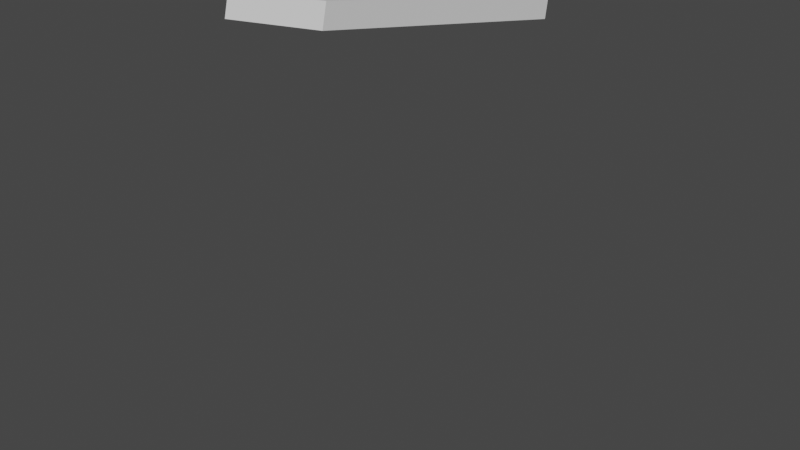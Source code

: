 # Source: kochab.blend  (saved by Blender 2.80.75; exported with 4.5.12 LTS)
import bpy
from mathutils import Matrix  # noqa: F401  (used for matrix-valued properties, if any)

bpy.ops.wm.read_factory_settings(use_empty=True)
scene = bpy.context.scene
scene.name = 'Scene'

# ---- collections
col_collection_1 = bpy.data.collections.new('Collection 1'); scene.collection.children.link(col_collection_1)

# ---- world
world_world = bpy.data.worlds.new('World'); scene.world = world_world
world_world.use_nodes = True; world_world.node_tree.nodes.clear()
_N = world_world.node_tree.nodes; _L = world_world.node_tree.links
n0 = _N.new('ShaderNodeOutputWorld'); n0.name = 'World Output'; n0.location = (300, 300)
n1 = _N.new('ShaderNodeBackground'); n1.name = 'Background'; n1.location = (10, 300)
n1.inputs[0].default_value = (0.05088, 0.05088, 0.05088, 1.0)
_L.new(n1.outputs[0], n0.inputs[0])
n0.is_active_output = True
world_world.color = (0.05088, 0.05088, 0.05088)
world_world.use_sun_shadow = False
world_world.sun_shadow_jitter_overblur = 0.0

# ---- meshes
me_cube_001 = bpy.data.meshes.new('Cube.001')
me_cube_001.from_pydata([(-0.4445, -1.939, -0.1797), (-0.4445, -1.939, 0.1785), (-0.4376, -1.865, -0.1797), (-0.4376, -1.865, 0.1785), (0.6218, -1.888, -0.1797), (0.6218, -1.888, 0.1785), (0.6288, -1.814, -0.1797), (0.6288, -1.814, 0.1785), (-0.3678, -1.935, -0.1539), (-0.3678, -1.935, 0.1527), (0.5452, -1.892, 0.1527), (0.5452, -1.892, -0.1539), (-0.3651, -1.906, -0.1539), (-0.3651, -1.906, 0.1527), (0.5479, -1.863, 0.1527), (0.5479, -1.863, -0.1539), (0.581, -1.903, -0.1797), (0.581, -1.903, 0.1785), (0.5502, -1.835, -0.1797), (0.5502, -1.835, 0.1785), (1.48, -1.327, -0.1797), (1.48, -1.327, 0.1785), (1.449, -1.26, -0.1797), (1.449, -1.26, 0.1785), (0.6457, -1.861, -0.1539), (0.6457, -1.861, 0.1527), (1.416, -1.369, 0.1527), (1.416, -1.369, -0.1539), (0.6336, -1.835, -0.1539), (0.6336, -1.835, 0.1527), (1.404, -1.342, 0.1527), (1.404, -1.342, -0.1539), (1.452, -1.36, -0.1797), (1.452, -1.36, 0.1785), (1.391, -1.317, -0.1797), (1.391, -1.317, 0.1785), (1.945, -0.4129, -0.1797), (1.945, -0.4129, 0.1785), (1.884, -0.3697, -0.1797), (1.884, -0.3697, 0.1785), (1.487, -1.292, -0.1539), (1.487, -1.292, 0.1527), (1.909, -0.481, 0.1527), (1.909, -0.481, -0.1539), (1.464, -1.275, -0.1539), (1.464, -1.275, 0.1527), (1.886, -0.4641, 0.1527), (1.886, -0.4641, -0.1539), (1.936, -0.4553, -0.1797), (1.936, -0.4553, 0.1785), (1.863, -0.4479, -0.1797), (1.863, -0.4479, 0.1785), (1.892, 0.6113, -0.1797), (1.892, 0.6113, 0.1785), (1.818, 0.6187, -0.1797), (1.818, 0.6187, 0.1785), (1.933, -0.3786, -0.1539), (1.933, -0.3786, 0.1527), (1.895, 0.5346, 0.1527), (1.895, 0.5346, -0.1539), (1.904, -0.3757, -0.1539), (1.904, -0.3757, 0.1527), (1.866, 0.5375, 0.1527), (1.866, 0.5375, -0.1539), (1.906, 0.5704, -0.1797), (1.906, 0.5704, 0.1785), (1.838, 0.5399, -0.1797), (1.838, 0.5399, 0.1785), (1.335, 1.473, -0.1797), (1.335, 1.473, 0.1785), (1.268, 1.442, -0.1797), (1.268, 1.442, 0.1785), (1.865, 0.6353, -0.1539), (1.865, 0.6353, 0.1527), (1.377, 1.408, 0.1527), (1.377, 1.408, -0.1539), (1.838, 0.6234, -0.1539), (1.838, 0.6234, 0.1527), (1.35, 1.396, 0.1527), (1.35, 1.396, -0.1539), (1.368, 1.444, -0.1797), (1.368, 1.444, 0.1785), (1.324, 1.384, -0.1797), (1.324, 1.384, 0.1785), (0.4237, 1.943, -0.1797), (0.4237, 1.943, 0.1785), (0.3802, 1.882, -0.1797), (0.3802, 1.882, 0.1785), (1.3, 1.48, -0.1539), (1.3, 1.48, 0.1527), (0.4917, 1.907, 0.1527), (0.4917, 1.907, -0.1539), (1.283, 1.457, -0.1539), (1.283, 1.457, 0.1527), (0.4746, 1.883, 0.1527), (0.4746, 1.883, -0.1539), (0.4661, 1.934, -0.1797), (0.4661, 1.934, 0.1785), (0.4583, 1.86, -0.1797), (0.4583, 1.86, 0.1785), (-0.6008, 1.895, -0.1797), (-0.6008, 1.895, 0.1785), (-0.6085, 1.821, -0.1797), (-0.6085, 1.821, 0.1785), (0.3894, 1.931, -0.1539), (0.3894, 1.931, 0.1527), (-0.524, 1.898, 0.1527), (-0.524, 1.898, -0.1539), (0.3863, 1.902, -0.1539), (0.3863, 1.902, 0.1527), (-0.5271, 1.869, 0.1527), (-0.5271, 1.869, -0.1539), (-0.5598, 1.909, -0.1797), (-0.5598, 1.909, 0.1785), (-0.5297, 1.841, -0.1797), (-0.5297, 1.841, 0.1785), (-1.465, 1.344, -0.1797), (-1.465, 1.344, 0.1785), (-1.435, 1.276, -0.1797), (-1.435, 1.276, 0.1785), (-0.6249, 1.868, -0.1539), (-0.6249, 1.868, 0.1527), (-1.4, 1.384, 0.1527), (-1.4, 1.384, -0.1539), (-0.6131, 1.842, -0.1539), (-0.6131, 1.842, 0.1527), (-1.388, 1.358, 0.1527), (-1.388, 1.358, -0.1539), (-1.437, 1.376, -0.1797), (-1.437, 1.376, 0.1785), (-1.377, 1.332, -0.1797), (-1.377, 1.332, 0.1785), (-1.94, 0.4346, -0.1797), (-1.94, 0.4346, 0.1785), (-1.88, 0.3907, -0.1797), (-1.88, 0.3907, 0.1785), (-1.473, 1.308, -0.1539), (-1.473, 1.308, 0.1527), (-1.904, 0.5023, 0.1527), (-1.904, 0.5023, -0.1539), (-1.449, 1.291, -0.1539), (-1.449, 1.291, 0.1527), (-1.88, 0.485, 0.1527), (-1.88, 0.485, -0.1539), (-1.931, 0.4769, -0.1797), (-1.931, 0.4769, 0.1785), (-1.857, 0.4687, -0.1797), (-1.857, 0.4687, 0.1785), (-1.899, -0.5902, -0.1797), (-1.899, -0.5902, 0.1785), (-1.825, -0.5984, -0.1797), (-1.825, -0.5984, 0.1785), (-1.929, 0.4001, -0.1539), (-1.929, 0.4001, 0.1527), (-1.901, -0.5134, 0.1527), (-1.901, -0.5134, -0.1539), (-1.9, 0.3969, -0.1539), (-1.9, 0.3969, 0.1527), (-1.872, -0.5167, 0.1527), (-1.872, -0.5167, -0.1539), (-1.912, -0.5491, -0.1797), (-1.912, -0.5491, 0.1785), (-1.844, -0.5194, -0.1797), (-1.844, -0.5194, 0.1785), (-1.352, -1.458, -0.1797), (-1.352, -1.458, 0.1785), (-1.284, -1.428, -0.1797), (-1.284, -1.428, 0.1785), (-1.872, -0.6145, -0.1539), (-1.872, -0.6145, 0.1527), (-1.392, -1.393, 0.1527), (-1.392, -1.393, -0.1539), (-1.845, -0.6028, -0.1539), (-1.845, -0.6028, 0.1527), (-1.365, -1.381, 0.1527), (-1.365, -1.381, -0.1539), (-1.384, -1.429, -0.1797), (-1.384, -1.429, 0.1785), (-1.34, -1.369, -0.1797), (-1.34, -1.369, 0.1785), (-0.4454, -1.938, -0.1797), (-0.4454, -1.938, 0.1785), (-0.4011, -1.878, -0.1797), (-0.4011, -1.878, 0.1785), (-1.316, -1.466, -0.1539), (-1.316, -1.466, 0.1527), (-0.5129, -1.901, 0.1527), (-0.5129, -1.901, -0.1539), (-1.299, -1.442, -0.1539), (-1.299, -1.442, 0.1527), (-0.4955, -1.878, 0.1527), (-0.4955, -1.878, -0.1539)], [], [(0, 1, 3, 2), (2, 3, 7, 6), (6, 7, 5, 4), (5, 1, 9, 10), (2, 6, 4, 0), (7, 3, 1, 5), (10, 9, 13, 14), (4, 5, 10, 11), (1, 0, 8, 9), (0, 4, 11, 8), (15, 14, 13, 12), (11, 10, 14, 15), (8, 11, 15, 12), (9, 8, 12, 13), (16, 17, 19, 18), (18, 19, 23, 22), (22, 23, 21, 20), (21, 17, 25, 26), (18, 22, 20, 16), (23, 19, 17, 21), (26, 25, 29, 30), (20, 21, 26, 27), (17, 16, 24, 25), (16, 20, 27, 24), (31, 30, 29, 28), (27, 26, 30, 31), (24, 27, 31, 28), (25, 24, 28, 29), (32, 33, 35, 34), (34, 35, 39, 38), (38, 39, 37, 36), (37, 33, 41, 42), (34, 38, 36, 32), (39, 35, 33, 37), (42, 41, 45, 46), (36, 37, 42, 43), (33, 32, 40, 41), (32, 36, 43, 40), (47, 46, 45, 44), (43, 42, 46, 47), (40, 43, 47, 44), (41, 40, 44, 45), (48, 49, 51, 50), (50, 51, 55, 54), (54, 55, 53, 52), (53, 49, 57, 58), (50, 54, 52, 48), (55, 51, 49, 53), (58, 57, 61, 62), (52, 53, 58, 59), (49, 48, 56, 57), (48, 52, 59, 56), (63, 62, 61, 60), (59, 58, 62, 63), (56, 59, 63, 60), (57, 56, 60, 61), (64, 65, 67, 66), (66, 67, 71, 70), (70, 71, 69, 68), (69, 65, 73, 74), (66, 70, 68, 64), (71, 67, 65, 69), (74, 73, 77, 78), (68, 69, 74, 75), (65, 64, 72, 73), (64, 68, 75, 72), (79, 78, 77, 76), (75, 74, 78, 79), (72, 75, 79, 76), (73, 72, 76, 77), (80, 81, 83, 82), (82, 83, 87, 86), (86, 87, 85, 84), (85, 81, 89, 90), (82, 86, 84, 80), (87, 83, 81, 85), (90, 89, 93, 94), (84, 85, 90, 91), (81, 80, 88, 89), (80, 84, 91, 88), (95, 94, 93, 92), (91, 90, 94, 95), (88, 91, 95, 92), (89, 88, 92, 93), (96, 97, 99, 98), (98, 99, 103, 102), (102, 103, 101, 100), (101, 97, 105, 106), (98, 102, 100, 96), (103, 99, 97, 101), (106, 105, 109, 110), (100, 101, 106, 107), (97, 96, 104, 105), (96, 100, 107, 104), (111, 110, 109, 108), (107, 106, 110, 111), (104, 107, 111, 108), (105, 104, 108, 109), (112, 113, 115, 114), (114, 115, 119, 118), (118, 119, 117, 116), (117, 113, 121, 122), (114, 118, 116, 112), (119, 115, 113, 117), (122, 121, 125, 126), (116, 117, 122, 123), (113, 112, 120, 121), (112, 116, 123, 120), (127, 126, 125, 124), (123, 122, 126, 127), (120, 123, 127, 124), (121, 120, 124, 125), (128, 129, 131, 130), (130, 131, 135, 134), (134, 135, 133, 132), (133, 129, 137, 138), (130, 134, 132, 128), (135, 131, 129, 133), (138, 137, 141, 142), (132, 133, 138, 139), (129, 128, 136, 137), (128, 132, 139, 136), (143, 142, 141, 140), (139, 138, 142, 143), (136, 139, 143, 140), (137, 136, 140, 141), (144, 145, 147, 146), (146, 147, 151, 150), (150, 151, 149, 148), (149, 145, 153, 154), (146, 150, 148, 144), (151, 147, 145, 149), (154, 153, 157, 158), (148, 149, 154, 155), (145, 144, 152, 153), (144, 148, 155, 152), (159, 158, 157, 156), (155, 154, 158, 159), (152, 155, 159, 156), (153, 152, 156, 157), (160, 161, 163, 162), (162, 163, 167, 166), (166, 167, 165, 164), (165, 161, 169, 170), (162, 166, 164, 160), (167, 163, 161, 165), (170, 169, 173, 174), (164, 165, 170, 171), (161, 160, 168, 169), (160, 164, 171, 168), (175, 174, 173, 172), (171, 170, 174, 175), (168, 171, 175, 172), (169, 168, 172, 173), (176, 177, 179, 178), (178, 179, 183, 182), (182, 183, 181, 180), (181, 177, 185, 186), (178, 182, 180, 176), (183, 179, 177, 181), (186, 185, 189, 190), (180, 181, 186, 187), (177, 176, 184, 185), (176, 180, 187, 184), (191, 190, 189, 188), (187, 186, 190, 191), (184, 187, 191, 188), (185, 184, 188, 189)])
_uv = me_cube_001.uv_layers.new(name='UVMap')
_uv.uv.foreach_set('vector', [0.5786, 0.5233, 0.5786, 0.9328, 0.4948, 0.9328, 0.4948, 0.5233, 0.0002764, 0.0002764, 0.4098, 0.0002765, 0.4098, 0.6105, 0.0002764, 0.6105, 0.4942, 0.5233, 0.4942, 0.9328, 0.4104, 0.9328, 0.4104, 0.5233, 0.9899, 0.0002764, 0.9899, 0.6105, 0.9604, 0.5666, 0.9604, 0.04417, 0.8454, 0.0002764, 0.8454, 0.6105, 0.7616, 0.6105, 0.7616, 0.0002764, 0.846, 0.6105, 0.846, 0.0002765, 0.9298, 0.0002764, 0.9298, 0.6105, 0.4104, 0.9668, 0.9328, 0.9668, 0.9328, 0.9997, 0.4104, 0.9997, 0.6675, 0.5233, 0.6675, 0.9328, 0.6236, 0.9034, 0.6236, 0.5527, 0.6231, 0.5233, 0.6231, 0.9328, 0.5792, 0.9034, 0.5792, 0.5527, 0.9598, 0.0002764, 0.9598, 0.6105, 0.9304, 0.5666, 0.9304, 0.04417, 0.761, 0.5227, 0.4104, 0.5227, 0.4104, 0.0002764, 0.761, 0.0002764, 0.701, 0.5233, 0.701, 0.8739, 0.6681, 0.8739, 0.6681, 0.5233, 0.4104, 0.9334, 0.9328, 0.9334, 0.9328, 0.9663, 0.4104, 0.9663, 0.7281, 0.8739, 0.7281, 0.5233, 0.761, 0.5233, 0.761, 0.8739, 0.5786, 0.5233, 0.5786, 0.9328, 0.4948, 0.9328, 0.4948, 0.5233, 0.0002764, 0.0002764, 0.4098, 0.0002765, 0.4098, 0.6105, 0.0002764, 0.6105, 0.4942, 0.5233, 0.4942, 0.9328, 0.4104, 0.9328, 0.4104, 0.5233, 0.9899, 0.0002764, 0.9899, 0.6105, 0.9604, 0.5666, 0.9604, 0.04417, 0.8454, 0.0002764, 0.8454, 0.6105, 0.7616, 0.6105, 0.7616, 0.0002764, 0.846, 0.6105, 0.846, 0.0002765, 0.9298, 0.0002764, 0.9298, 0.6105, 0.4104, 0.9668, 0.9328, 0.9668, 0.9328, 0.9997, 0.4104, 0.9997, 0.6675, 0.5233, 0.6675, 0.9328, 0.6236, 0.9034, 0.6236, 0.5527, 0.6231, 0.5233, 0.6231, 0.9328, 0.5792, 0.9034, 0.5792, 0.5527, 0.9598, 0.0002764, 0.9598, 0.6105, 0.9304, 0.5666, 0.9304, 0.04417, 0.761, 0.5227, 0.4104, 0.5227, 0.4104, 0.0002764, 0.761, 0.0002764, 0.701, 0.5233, 0.701, 0.8739, 0.6681, 0.8739, 0.6681, 0.5233, 0.4104, 0.9334, 0.9328, 0.9334, 0.9328, 0.9663, 0.4104, 0.9663, 0.7281, 0.8739, 0.7281, 0.5233, 0.761, 0.5233, 0.761, 0.8739, 0.5786, 0.5233, 0.5786, 0.9328, 0.4948, 0.9328, 0.4948, 0.5233, 0.0002764, 0.0002764, 0.4098, 0.0002765, 0.4098, 0.6105, 0.0002764, 0.6105, 0.4942, 0.5233, 0.4942, 0.9328, 0.4104, 0.9328, 0.4104, 0.5233, 0.9899, 0.0002764, 0.9899, 0.6105, 0.9604, 0.5666, 0.9604, 0.04417, 0.8454, 0.0002764, 0.8454, 0.6105, 0.7616, 0.6105, 0.7616, 0.0002764, 0.846, 0.6105, 0.846, 0.0002765, 0.9298, 0.0002764, 0.9298, 0.6105, 0.4104, 0.9668, 0.9328, 0.9668, 0.9328, 0.9997, 0.4104, 0.9997, 0.6675, 0.5233, 0.6675, 0.9328, 0.6236, 0.9034, 0.6236, 0.5527, 0.6231, 0.5233, 0.6231, 0.9328, 0.5792, 0.9034, 0.5792, 0.5527, 0.9598, 0.0002764, 0.9598, 0.6105, 0.9304, 0.5666, 0.9304, 0.04417, 0.761, 0.5227, 0.4104, 0.5227, 0.4104, 0.0002764, 0.761, 0.0002764, 0.701, 0.5233, 0.701, 0.8739, 0.6681, 0.8739, 0.6681, 0.5233, 0.4104, 0.9334, 0.9328, 0.9334, 0.9328, 0.9663, 0.4104, 0.9663, 0.7281, 0.8739, 0.7281, 0.5233, 0.761, 0.5233, 0.761, 0.8739, 0.5786, 0.5233, 0.5786, 0.9328, 0.4948, 0.9328, 0.4948, 0.5233, 0.0002764, 0.0002764, 0.4098, 0.0002765, 0.4098, 0.6105, 0.0002764, 0.6105, 0.4942, 0.5233, 0.4942, 0.9328, 0.4104, 0.9328, 0.4104, 0.5233, 0.9899, 0.0002764, 0.9899, 0.6105, 0.9604, 0.5666, 0.9604, 0.04417, 0.8454, 0.0002764, 0.8454, 0.6105, 0.7616, 0.6105, 0.7616, 0.0002764, 0.846, 0.6105, 0.846, 0.0002765, 0.9298, 0.0002764, 0.9298, 0.6105, 0.4104, 0.9668, 0.9328, 0.9668, 0.9328, 0.9997, 0.4104, 0.9997, 0.6675, 0.5233, 0.6675, 0.9328, 0.6236, 0.9034, 0.6236, 0.5527, 0.6231, 0.5233, 0.6231, 0.9328, 0.5792, 0.9034, 0.5792, 0.5527, 0.9598, 0.0002764, 0.9598, 0.6105, 0.9304, 0.5666, 0.9304, 0.04417, 0.761, 0.5227, 0.4104, 0.5227, 0.4104, 0.0002764, 0.761, 0.0002764, 0.701, 0.5233, 0.701, 0.8739, 0.6681, 0.8739, 0.6681, 0.5233, 0.4104, 0.9334, 0.9328, 0.9334, 0.9328, 0.9663, 0.4104, 0.9663, 0.7281, 0.8739, 0.7281, 0.5233, 0.761, 0.5233, 0.761, 0.8739, 0.5786, 0.5233, 0.5786, 0.9328, 0.4948, 0.9328, 0.4948, 0.5233, 0.0002764, 0.0002764, 0.4098, 0.0002765, 0.4098, 0.6105, 0.0002764, 0.6105, 0.4942, 0.5233, 0.4942, 0.9328, 0.4104, 0.9328, 0.4104, 0.5233, 0.9899, 0.0002764, 0.9899, 0.6105, 0.9604, 0.5666, 0.9604, 0.04417, 0.8454, 0.0002764, 0.8454, 0.6105, 0.7616, 0.6105, 0.7616, 0.0002764, 0.846, 0.6105, 0.846, 0.0002765, 0.9298, 0.0002764, 0.9298, 0.6105, 0.4104, 0.9668, 0.9328, 0.9668, 0.9328, 0.9997, 0.4104, 0.9997, 0.6675, 0.5233, 0.6675, 0.9328, 0.6236, 0.9034, 0.6236, 0.5527, 0.6231, 0.5233, 0.6231, 0.9328, 0.5792, 0.9034, 0.5792, 0.5527, 0.9598, 0.0002764, 0.9598, 0.6105, 0.9304, 0.5666, 0.9304, 0.04417, 0.761, 0.5227, 0.4104, 0.5227, 0.4104, 0.0002764, 0.761, 0.0002764, 0.701, 0.5233, 0.701, 0.8739, 0.6681, 0.8739, 0.6681, 0.5233, 0.4104, 0.9334, 0.9328, 0.9334, 0.9328, 0.9663, 0.4104, 0.9663, 0.7281, 0.8739, 0.7281, 0.5233, 0.761, 0.5233, 0.761, 0.8739, 0.5786, 0.5233, 0.5786, 0.9328, 0.4948, 0.9328, 0.4948, 0.5233, 0.0002764, 0.0002764, 0.4098, 0.0002765, 0.4098, 0.6105, 0.0002764, 0.6105, 0.4942, 0.5233, 0.4942, 0.9328, 0.4104, 0.9328, 0.4104, 0.5233, 0.9899, 0.0002764, 0.9899, 0.6105, 0.9604, 0.5666, 0.9604, 0.04417, 0.8454, 0.0002764, 0.8454, 0.6105, 0.7616, 0.6105, 0.7616, 0.0002764, 0.846, 0.6105, 0.846, 0.0002765, 0.9298, 0.0002764, 0.9298, 0.6105, 0.4104, 0.9668, 0.9328, 0.9668, 0.9328, 0.9997, 0.4104, 0.9997, 0.6675, 0.5233, 0.6675, 0.9328, 0.6236, 0.9034, 0.6236, 0.5527, 0.6231, 0.5233, 0.6231, 0.9328, 0.5792, 0.9034, 0.5792, 0.5527, 0.9598, 0.0002764, 0.9598, 0.6105, 0.9304, 0.5666, 0.9304, 0.04417, 0.761, 0.5227, 0.4104, 0.5227, 0.4104, 0.0002764, 0.761, 0.0002764, 0.701, 0.5233, 0.701, 0.8739, 0.6681, 0.8739, 0.6681, 0.5233, 0.4104, 0.9334, 0.9328, 0.9334, 0.9328, 0.9663, 0.4104, 0.9663, 0.7281, 0.8739, 0.7281, 0.5233, 0.761, 0.5233, 0.761, 0.8739, 0.5786, 0.5233, 0.5786, 0.9328, 0.4948, 0.9328, 0.4948, 0.5233, 0.0002764, 0.0002764, 0.4098, 0.0002765, 0.4098, 0.6105, 0.0002764, 0.6105, 0.4942, 0.5233, 0.4942, 0.9328, 0.4104, 0.9328, 0.4104, 0.5233, 0.9899, 0.0002764, 0.9899, 0.6105, 0.9604, 0.5666, 0.9604, 0.04417, 0.8454, 0.0002764, 0.8454, 0.6105, 0.7616, 0.6105, 0.7616, 0.0002764, 0.846, 0.6105, 0.846, 0.0002765, 0.9298, 0.0002764, 0.9298, 0.6105, 0.4104, 0.9668, 0.9328, 0.9668, 0.9328, 0.9997, 0.4104, 0.9997, 0.6675, 0.5233, 0.6675, 0.9328, 0.6236, 0.9034, 0.6236, 0.5527, 0.6231, 0.5233, 0.6231, 0.9328, 0.5792, 0.9034, 0.5792, 0.5527, 0.9598, 0.0002764, 0.9598, 0.6105, 0.9304, 0.5666, 0.9304, 0.04417, 0.761, 0.5227, 0.4104, 0.5227, 0.4104, 0.0002764, 0.761, 0.0002764, 0.701, 0.5233, 0.701, 0.8739, 0.6681, 0.8739, 0.6681, 0.5233, 0.4104, 0.9334, 0.9328, 0.9334, 0.9328, 0.9663, 0.4104, 0.9663, 0.7281, 0.8739, 0.7281, 0.5233, 0.761, 0.5233, 0.761, 0.8739, 0.5786, 0.5233, 0.5786, 0.9328, 0.4948, 0.9328, 0.4948, 0.5233, 0.0002764, 0.0002764, 0.4098, 0.0002765, 0.4098, 0.6105, 0.0002764, 0.6105, 0.4942, 0.5233, 0.4942, 0.9328, 0.4104, 0.9328, 0.4104, 0.5233, 0.9899, 0.0002764, 0.9899, 0.6105, 0.9604, 0.5666, 0.9604, 0.04417, 0.8454, 0.0002764, 0.8454, 0.6105, 0.7616, 0.6105, 0.7616, 0.0002764, 0.846, 0.6105, 0.846, 0.0002765, 0.9298, 0.0002764, 0.9298, 0.6105, 0.4104, 0.9668, 0.9328, 0.9668, 0.9328, 0.9997, 0.4104, 0.9997, 0.6675, 0.5233, 0.6675, 0.9328, 0.6236, 0.9034, 0.6236, 0.5527, 0.6231, 0.5233, 0.6231, 0.9328, 0.5792, 0.9034, 0.5792, 0.5527, 0.9598, 0.0002764, 0.9598, 0.6105, 0.9304, 0.5666, 0.9304, 0.04417, 0.761, 0.5227, 0.4104, 0.5227, 0.4104, 0.0002764, 0.761, 0.0002764, 0.701, 0.5233, 0.701, 0.8739, 0.6681, 0.8739, 0.6681, 0.5233, 0.4104, 0.9334, 0.9328, 0.9334, 0.9328, 0.9663, 0.4104, 0.9663, 0.7281, 0.8739, 0.7281, 0.5233, 0.761, 0.5233, 0.761, 0.8739, 0.5786, 0.5233, 0.5786, 0.9328, 0.4948, 0.9328, 0.4948, 0.5233, 0.0002764, 0.0002764, 0.4098, 0.0002765, 0.4098, 0.6105, 0.0002764, 0.6105, 0.4942, 0.5233, 0.4942, 0.9328, 0.4104, 0.9328, 0.4104, 0.5233, 0.9899, 0.0002764, 0.9899, 0.6105, 0.9604, 0.5666, 0.9604, 0.04417, 0.8454, 0.0002764, 0.8454, 0.6105, 0.7616, 0.6105, 0.7616, 0.0002764, 0.846, 0.6105, 0.846, 0.0002765, 0.9298, 0.0002764, 0.9298, 0.6105, 0.4104, 0.9668, 0.9328, 0.9668, 0.9328, 0.9997, 0.4104, 0.9997, 0.6675, 0.5233, 0.6675, 0.9328, 0.6236, 0.9034, 0.6236, 0.5527, 0.6231, 0.5233, 0.6231, 0.9328, 0.5792, 0.9034, 0.5792, 0.5527, 0.9598, 0.0002764, 0.9598, 0.6105, 0.9304, 0.5666, 0.9304, 0.04417, 0.761, 0.5227, 0.4104, 0.5227, 0.4104, 0.0002764, 0.761, 0.0002764, 0.701, 0.5233, 0.701, 0.8739, 0.6681, 0.8739, 0.6681, 0.5233, 0.4104, 0.9334, 0.9328, 0.9334, 0.9328, 0.9663, 0.4104, 0.9663, 0.7281, 0.8739, 0.7281, 0.5233, 0.761, 0.5233, 0.761, 0.8739, 0.5786, 0.5233, 0.5786, 0.9328, 0.4948, 0.9328, 0.4948, 0.5233, 0.0002764, 0.0002764, 0.4098, 0.0002765, 0.4098, 0.6105, 0.0002764, 0.6105, 0.4942, 0.5233, 0.4942, 0.9328, 0.4104, 0.9328, 0.4104, 0.5233, 0.9899, 0.0002764, 0.9899, 0.6105, 0.9604, 0.5666, 0.9604, 0.04417, 0.8454, 0.0002764, 0.8454, 0.6105, 0.7616, 0.6105, 0.7616, 0.0002764, 0.846, 0.6105, 0.846, 0.0002765, 0.9298, 0.0002764, 0.9298, 0.6105, 0.4104, 0.9668, 0.9328, 0.9668, 0.9328, 0.9997, 0.4104, 0.9997, 0.6675, 0.5233, 0.6675, 0.9328, 0.6236, 0.9034, 0.6236, 0.5527, 0.6231, 0.5233, 0.6231, 0.9328, 0.5792, 0.9034, 0.5792, 0.5527, 0.9598, 0.0002764, 0.9598, 0.6105, 0.9304, 0.5666, 0.9304, 0.04417, 0.761, 0.5227, 0.4104, 0.5227, 0.4104, 0.0002764, 0.761, 0.0002764, 0.701, 0.5233, 0.701, 0.8739, 0.6681, 0.8739, 0.6681, 0.5233, 0.4104, 0.9334, 0.9328, 0.9334, 0.9328, 0.9663, 0.4104, 0.9663, 0.7281, 0.8739, 0.7281, 0.5233, 0.761, 0.5233, 0.761, 0.8739, 0.5786, 0.5233, 0.5786, 0.9328, 0.4948, 0.9328, 0.4948, 0.5233, 0.0002764, 0.0002764, 0.4098, 0.0002765, 0.4098, 0.6105, 0.0002764, 0.6105, 0.4942, 0.5233, 0.4942, 0.9328, 0.4104, 0.9328, 0.4104, 0.5233, 0.9899, 0.0002764, 0.9899, 0.6105, 0.9604, 0.5666, 0.9604, 0.04417, 0.8454, 0.0002764, 0.8454, 0.6105, 0.7616, 0.6105, 0.7616, 0.0002764, 0.846, 0.6105, 0.846, 0.0002765, 0.9298, 0.0002764, 0.9298, 0.6105, 0.4104, 0.9668, 0.9328, 0.9668, 0.9328, 0.9997, 0.4104, 0.9997, 0.6675, 0.5233, 0.6675, 0.9328, 0.6236, 0.9034, 0.6236, 0.5527, 0.6231, 0.5233, 0.6231, 0.9328, 0.5792, 0.9034, 0.5792, 0.5527, 0.9598, 0.0002764, 0.9598, 0.6105, 0.9304, 0.5666, 0.9304, 0.04417, 0.761, 0.5227, 0.4104, 0.5227, 0.4104, 0.0002764, 0.761, 0.0002764, 0.701, 0.5233, 0.701, 0.8739, 0.6681, 0.8739, 0.6681, 0.5233, 0.4104, 0.9334, 0.9328, 0.9334, 0.9328, 0.9663, 0.4104, 0.9663, 0.7281, 0.8739, 0.7281, 0.5233, 0.761, 0.5233, 0.761, 0.8739, 0.5786, 0.5233, 0.5786, 0.9328, 0.4948, 0.9328, 0.4948, 0.5233, 0.0002764, 0.0002764, 0.4098, 0.0002765, 0.4098, 0.6105, 0.0002764, 0.6105, 0.4942, 0.5233, 0.4942, 0.9328, 0.4104, 0.9328, 0.4104, 0.5233, 0.9899, 0.0002764, 0.9899, 0.6105, 0.9604, 0.5666, 0.9604, 0.04417, 0.8454, 0.0002764, 0.8454, 0.6105, 0.7616, 0.6105, 0.7616, 0.0002764, 0.846, 0.6105, 0.846, 0.0002765, 0.9298, 0.0002764, 0.9298, 0.6105, 0.4104, 0.9668, 0.9328, 0.9668, 0.9328, 0.9997, 0.4104, 0.9997, 0.6675, 0.5233, 0.6675, 0.9328, 0.6236, 0.9034, 0.6236, 0.5527, 0.6231, 0.5233, 0.6231, 0.9328, 0.5792, 0.9034, 0.5792, 0.5527, 0.9598, 0.0002764, 0.9598, 0.6105, 0.9304, 0.5666, 0.9304, 0.04417, 0.761, 0.5227, 0.4104, 0.5227, 0.4104, 0.0002764, 0.761, 0.0002764, 0.701, 0.5233, 0.701, 0.8739, 0.6681, 0.8739, 0.6681, 0.5233, 0.4104, 0.9334, 0.9328, 0.9334, 0.9328, 0.9663, 0.4104, 0.9663, 0.7281, 0.8739, 0.7281, 0.5233, 0.761, 0.5233, 0.761, 0.8739])
me_cube_001.use_remesh_preserve_volume = False
me_cube_001.use_remesh_preserve_attributes = False
me_cube_001.use_mirror_vertex_groups = False
me_cube_001.update()
me_cube_002 = bpy.data.meshes.new('Cube.002')
me_cube_002.from_pydata([(-0.1648, -1.6, 0.5168), (0.1909, -1.573, 0.5491), (-0.1698, -1.527, 0.5097), (0.1859, -1.499, 0.542), (-0.07252, -1.545, -0.5453), (0.2831, -1.518, -0.513), (-0.07752, -1.471, -0.5524), (0.2781, -1.444, -0.5201), (-0.1325, -1.594, 0.4427), (0.172, -1.571, 0.4704), (0.2509, -1.524, -0.4389), (-0.05357, -1.547, -0.4666), (-0.1345, -1.566, 0.4399), (0.17, -1.542, 0.4676), (0.249, -1.495, -0.4417), (-0.05553, -1.518, -0.4694), (-0.4846, 0.9474, 1.313), (-0.1307, 0.9905, 1.347), (-0.4746, 0.9191, 1.245), (-0.1207, 0.9621, 1.279), (-0.3871, -0.0784, 1.592), (-0.03322, -0.03538, 1.626), (-0.377, -0.1068, 1.524), (-0.02314, -0.06375, 1.558), (-0.4522, 0.8768, 1.335), (-0.1492, 0.9136, 1.365), (-0.06569, 0.03531, 1.604), (-0.3687, -0.001523, 1.574), (-0.4482, 0.8656, 1.309), (-0.1452, 0.9025, 1.338), (-0.06173, 0.02418, 1.577), (-0.3647, -0.01266, 1.547), (-0.2769, 0.9531, -1.368), (0.07853, 0.9935, -1.349), (-0.273, 0.897, -1.319), (0.08236, 0.9374, -1.3), (-0.3888, 1.522, -0.4712), (-0.03343, 1.562, -0.4525), (-0.385, 1.466, -0.4227), (-0.02959, 1.506, -0.4039), (-0.2593, 0.9969, -1.302), (0.04491, 1.032, -1.286), (-0.05093, 1.518, -0.5183), (-0.3552, 1.484, -0.5343), (-0.2578, 0.9749, -1.283), (0.04642, 1.01, -1.267), (-0.04943, 1.496, -0.4993), (-0.3537, 1.462, -0.5153), (-0.08264, -1.598, -0.5427), (0.2736, -1.572, -0.5166), (-0.09011, -1.535, -0.5037), (0.2661, -1.509, -0.4777), (-0.07319, -0.9123, -1.361), (0.2831, -0.8861, -1.335), (-0.08066, -0.8495, -1.322), (0.2756, -0.8233, -1.296), (-0.05633, -1.547, -0.5997), (0.2487, -1.525, -0.5773), (0.2568, -0.9373, -1.278), (-0.04824, -0.9598, -1.3), (-0.05926, -1.522, -0.5844), (0.2457, -1.5, -0.562), (0.2538, -0.9127, -1.262), (-0.05117, -0.9351, -1.285), (-0.4079, -0.06101, 1.639), (-0.05362, -0.02362, 1.676), (-0.4023, -0.04236, 1.567), (-0.04802, -0.004974, 1.604), (-0.2624, -1.041, 1.24), (0.09188, -1.003, 1.277), (-0.2567, -1.022, 1.168), (0.09749, -0.9845, 1.206), (-0.3719, -0.1288, 1.613), (-0.06864, -0.09677, 1.645), (0.05594, -0.9354, 1.303), (-0.2473, -0.9674, 1.271), (-0.3697, -0.1215, 1.585), (-0.06644, -0.08945, 1.617), (0.05814, -0.9281, 1.275), (-0.2451, -0.9601, 1.243), (-0.4054, 1.561, -0.5054), (-0.05082, 1.606, -0.4822), (-0.3964, 1.487, -0.5006), (-0.04182, 1.532, -0.4774), (-0.4636, 1.471, 0.5568), (-0.109, 1.516, 0.58), (-0.4546, 1.398, 0.5615), (-0.09999, 1.442, 0.5848), (-0.3841, 1.557, -0.4274), (-0.08051, 1.596, -0.4075), (-0.1303, 1.519, 0.5019), (-0.4339, 1.481, 0.482), (-0.3806, 1.529, -0.4255), (-0.07698, 1.567, -0.4056), (-0.1268, 1.49, 0.5038), (-0.4304, 1.452, 0.4839), (-0.08167, -0.9572, -1.39), (0.2747, -0.928, -1.37), (-0.08779, -0.9308, -1.321), (0.2686, -0.9017, -1.301), (-0.1527, 0.08049, -1.631), (0.2037, 0.1096, -1.61), (-0.1589, 0.1068, -1.562), (0.1975, 0.136, -1.541), (-0.06114, -0.8805, -1.406), (0.244, -0.8555, -1.389), (0.1831, 0.0329, -1.594), (-0.122, 0.007947, -1.612), (-0.06355, -0.8701, -1.379), (0.2416, -0.8452, -1.361), (0.1807, 0.04324, -1.567), (-0.1244, 0.01829, -1.585), (-0.2799, -1.056, 1.289), (0.07505, -1.025, 1.325), (-0.2803, -0.9981, 1.243), (0.07468, -0.9669, 1.279), (-0.1395, -1.59, 0.3753), (0.2155, -1.559, 0.4117), (-0.1399, -1.532, 0.3291), (0.2151, -1.501, 0.3654), (-0.2443, -1.092, 1.226), (0.05962, -1.066, 1.257), (0.1798, -1.523, 0.4748), (-0.1241, -1.55, 0.4437), (-0.2444, -1.07, 1.208), (0.05948, -1.043, 1.239), (0.1797, -1.5, 0.4566), (-0.1242, -1.527, 0.4255), (-0.4838, 1.522, 0.5536), (-0.1297, 1.567, 0.5831), (-0.4725, 1.461, 0.5128), (-0.1185, 1.506, 0.5422), (-0.4583, 0.8107, 1.35), (-0.1043, 0.8564, 1.379), (-0.4471, 0.7497, 1.309), (-0.09305, 0.7954, 1.338), (-0.4565, 1.474, 0.613), (-0.1534, 1.513, 0.6382), (-0.1316, 0.9043, 1.32), (-0.4347, 0.8652, 1.295), (-0.452, 1.45, 0.597), (-0.149, 1.489, 0.6222), (-0.1272, 0.8803, 1.304), (-0.4303, 0.8412, 1.279), (-0.1622, 0.06174, -1.681), (0.1938, 0.09662, -1.663), (-0.1638, 0.04099, -1.61), (0.1922, 0.07587, -1.592), (-0.2788, 1.03, -1.246), (0.07726, 1.064, -1.228), (-0.2803, 1.009, -1.174), (0.07574, 1.044, -1.157), (-0.145, 0.1339, -1.648), (0.1598, 0.1637, -1.633), (0.06003, 0.9923, -1.26), (-0.2448, 0.9624, -1.276), (-0.1456, 0.1257, -1.62), (0.1592, 0.1556, -1.605), (0.05943, 0.9841, -1.232), (-0.2454, 0.9543, -1.248), (-0.1528, -1.633, 0.4058), (0.2029, -1.606, 0.4375), (-0.1582, -1.559, 0.4039), (0.1975, -1.532, 0.4356), (-0.0685, -1.504, -0.6505), (0.2872, -1.477, -0.6188), (-0.07393, -1.43, -0.6524), (0.2818, -1.403, -0.6207), (-0.1212, -1.622, 0.3321), (0.1834, -1.599, 0.3592), (0.2556, -1.488, -0.5451), (-0.04898, -1.511, -0.5723), (-0.1233, -1.593, 0.3313), (0.1813, -1.57, 0.3585), (0.2535, -1.459, -0.5459), (-0.05111, -1.482, -0.573), (-0.48, 0.8516, 1.378), (-0.1261, 0.8941, 1.413), (-0.4703, 0.828, 1.309), (-0.1164, 0.8705, 1.344), (-0.3752, -0.1906, 1.585), (-0.02133, -0.1481, 1.62), (-0.3655, -0.2141, 1.515), (-0.0116, -0.1716, 1.55), (-0.447, 0.7797, 1.396), (-0.144, 0.8161, 1.426), (-0.05432, -0.07616, 1.603), (-0.3573, -0.1126, 1.573), (-0.4432, 0.7704, 1.368), (-0.1402, 0.8068, 1.398), (-0.0505, -0.08539, 1.575), (-0.3535, -0.1218, 1.545)], [], [(0, 1, 3, 2), (2, 3, 7, 6), (6, 7, 5, 4), (5, 1, 9, 10), (2, 6, 4, 0), (7, 3, 1, 5), (10, 9, 13, 14), (4, 5, 10, 11), (1, 0, 8, 9), (0, 4, 11, 8), (15, 14, 13, 12), (11, 10, 14, 15), (8, 11, 15, 12), (9, 8, 12, 13), (16, 17, 19, 18), (18, 19, 23, 22), (22, 23, 21, 20), (21, 17, 25, 26), (18, 22, 20, 16), (23, 19, 17, 21), (26, 25, 29, 30), (20, 21, 26, 27), (17, 16, 24, 25), (16, 20, 27, 24), (31, 30, 29, 28), (27, 26, 30, 31), (24, 27, 31, 28), (25, 24, 28, 29), (32, 33, 35, 34), (34, 35, 39, 38), (38, 39, 37, 36), (37, 33, 41, 42), (34, 38, 36, 32), (39, 35, 33, 37), (42, 41, 45, 46), (36, 37, 42, 43), (33, 32, 40, 41), (32, 36, 43, 40), (47, 46, 45, 44), (43, 42, 46, 47), (40, 43, 47, 44), (41, 40, 44, 45), (48, 49, 51, 50), (50, 51, 55, 54), (54, 55, 53, 52), (53, 49, 57, 58), (50, 54, 52, 48), (55, 51, 49, 53), (58, 57, 61, 62), (52, 53, 58, 59), (49, 48, 56, 57), (48, 52, 59, 56), (63, 62, 61, 60), (59, 58, 62, 63), (56, 59, 63, 60), (57, 56, 60, 61), (64, 65, 67, 66), (66, 67, 71, 70), (70, 71, 69, 68), (69, 65, 73, 74), (66, 70, 68, 64), (71, 67, 65, 69), (74, 73, 77, 78), (68, 69, 74, 75), (65, 64, 72, 73), (64, 68, 75, 72), (79, 78, 77, 76), (75, 74, 78, 79), (72, 75, 79, 76), (73, 72, 76, 77), (80, 81, 83, 82), (82, 83, 87, 86), (86, 87, 85, 84), (85, 81, 89, 90), (82, 86, 84, 80), (87, 83, 81, 85), (90, 89, 93, 94), (84, 85, 90, 91), (81, 80, 88, 89), (80, 84, 91, 88), (95, 94, 93, 92), (91, 90, 94, 95), (88, 91, 95, 92), (89, 88, 92, 93), (96, 97, 99, 98), (98, 99, 103, 102), (102, 103, 101, 100), (101, 97, 105, 106), (98, 102, 100, 96), (103, 99, 97, 101), (106, 105, 109, 110), (100, 101, 106, 107), (97, 96, 104, 105), (96, 100, 107, 104), (111, 110, 109, 108), (107, 106, 110, 111), (104, 107, 111, 108), (105, 104, 108, 109), (112, 113, 115, 114), (114, 115, 119, 118), (118, 119, 117, 116), (117, 113, 121, 122), (114, 118, 116, 112), (119, 115, 113, 117), (122, 121, 125, 126), (116, 117, 122, 123), (113, 112, 120, 121), (112, 116, 123, 120), (127, 126, 125, 124), (123, 122, 126, 127), (120, 123, 127, 124), (121, 120, 124, 125), (128, 129, 131, 130), (130, 131, 135, 134), (134, 135, 133, 132), (133, 129, 137, 138), (130, 134, 132, 128), (135, 131, 129, 133), (138, 137, 141, 142), (132, 133, 138, 139), (129, 128, 136, 137), (128, 132, 139, 136), (143, 142, 141, 140), (139, 138, 142, 143), (136, 139, 143, 140), (137, 136, 140, 141), (144, 145, 147, 146), (146, 147, 151, 150), (150, 151, 149, 148), (149, 145, 153, 154), (146, 150, 148, 144), (151, 147, 145, 149), (154, 153, 157, 158), (148, 149, 154, 155), (145, 144, 152, 153), (144, 148, 155, 152), (159, 158, 157, 156), (155, 154, 158, 159), (152, 155, 159, 156), (153, 152, 156, 157), (160, 161, 163, 162), (162, 163, 167, 166), (166, 167, 165, 164), (165, 161, 169, 170), (162, 166, 164, 160), (167, 163, 161, 165), (170, 169, 173, 174), (164, 165, 170, 171), (161, 160, 168, 169), (160, 164, 171, 168), (175, 174, 173, 172), (171, 170, 174, 175), (168, 171, 175, 172), (169, 168, 172, 173), (176, 177, 179, 178), (178, 179, 183, 182), (182, 183, 181, 180), (181, 177, 185, 186), (178, 182, 180, 176), (183, 179, 177, 181), (186, 185, 189, 190), (180, 181, 186, 187), (177, 176, 184, 185), (176, 180, 187, 184), (191, 190, 189, 188), (187, 186, 190, 191), (184, 187, 191, 188), (185, 184, 188, 189)])
_uv = me_cube_002.uv_layers.new(name='UVMap')
_uv.uv.foreach_set('vector', [0.5786, 0.5233, 0.5786, 0.9328, 0.4948, 0.9328, 0.4948, 0.5233, 0.0002764, 0.0002764, 0.4098, 0.0002765, 0.4098, 0.6105, 0.0002764, 0.6105, 0.4942, 0.5233, 0.4942, 0.9328, 0.4104, 0.9328, 0.4104, 0.5233, 0.9899, 0.0002764, 0.9899, 0.6105, 0.9604, 0.5666, 0.9604, 0.04417, 0.8454, 0.0002764, 0.8454, 0.6105, 0.7616, 0.6105, 0.7616, 0.0002764, 0.846, 0.6105, 0.846, 0.0002765, 0.9298, 0.0002764, 0.9298, 0.6105, 0.4104, 0.9668, 0.9328, 0.9668, 0.9328, 0.9997, 0.4104, 0.9997, 0.6675, 0.5233, 0.6675, 0.9328, 0.6236, 0.9034, 0.6236, 0.5527, 0.6231, 0.5233, 0.6231, 0.9328, 0.5792, 0.9034, 0.5792, 0.5527, 0.9598, 0.0002764, 0.9598, 0.6105, 0.9304, 0.5666, 0.9304, 0.04417, 0.761, 0.5227, 0.4104, 0.5227, 0.4104, 0.0002764, 0.761, 0.0002764, 0.701, 0.5233, 0.701, 0.8739, 0.6681, 0.8739, 0.6681, 0.5233, 0.4104, 0.9334, 0.9328, 0.9334, 0.9328, 0.9663, 0.4104, 0.9663, 0.7281, 0.8739, 0.7281, 0.5233, 0.761, 0.5233, 0.761, 0.8739, 0.5786, 0.5233, 0.5786, 0.9328, 0.4948, 0.9328, 0.4948, 0.5233, 0.0002764, 0.0002764, 0.4098, 0.0002765, 0.4098, 0.6105, 0.0002764, 0.6105, 0.4942, 0.5233, 0.4942, 0.9328, 0.4104, 0.9328, 0.4104, 0.5233, 0.9899, 0.0002764, 0.9899, 0.6105, 0.9604, 0.5666, 0.9604, 0.04417, 0.8454, 0.0002764, 0.8454, 0.6105, 0.7616, 0.6105, 0.7616, 0.0002764, 0.846, 0.6105, 0.846, 0.0002765, 0.9298, 0.0002764, 0.9298, 0.6105, 0.4104, 0.9668, 0.9328, 0.9668, 0.9328, 0.9997, 0.4104, 0.9997, 0.6675, 0.5233, 0.6675, 0.9328, 0.6236, 0.9034, 0.6236, 0.5527, 0.6231, 0.5233, 0.6231, 0.9328, 0.5792, 0.9034, 0.5792, 0.5527, 0.9598, 0.0002764, 0.9598, 0.6105, 0.9304, 0.5666, 0.9304, 0.04417, 0.761, 0.5227, 0.4104, 0.5227, 0.4104, 0.0002764, 0.761, 0.0002764, 0.701, 0.5233, 0.701, 0.8739, 0.6681, 0.8739, 0.6681, 0.5233, 0.4104, 0.9334, 0.9328, 0.9334, 0.9328, 0.9663, 0.4104, 0.9663, 0.7281, 0.8739, 0.7281, 0.5233, 0.761, 0.5233, 0.761, 0.8739, 0.5786, 0.5233, 0.5786, 0.9328, 0.4948, 0.9328, 0.4948, 0.5233, 0.0002764, 0.0002764, 0.4098, 0.0002765, 0.4098, 0.6105, 0.0002764, 0.6105, 0.4942, 0.5233, 0.4942, 0.9328, 0.4104, 0.9328, 0.4104, 0.5233, 0.9899, 0.0002764, 0.9899, 0.6105, 0.9604, 0.5666, 0.9604, 0.04417, 0.8454, 0.0002764, 0.8454, 0.6105, 0.7616, 0.6105, 0.7616, 0.0002764, 0.846, 0.6105, 0.846, 0.0002765, 0.9298, 0.0002764, 0.9298, 0.6105, 0.4104, 0.9668, 0.9328, 0.9668, 0.9328, 0.9997, 0.4104, 0.9997, 0.6675, 0.5233, 0.6675, 0.9328, 0.6236, 0.9034, 0.6236, 0.5527, 0.6231, 0.5233, 0.6231, 0.9328, 0.5792, 0.9034, 0.5792, 0.5527, 0.9598, 0.0002764, 0.9598, 0.6105, 0.9304, 0.5666, 0.9304, 0.04417, 0.761, 0.5227, 0.4104, 0.5227, 0.4104, 0.0002764, 0.761, 0.0002764, 0.701, 0.5233, 0.701, 0.8739, 0.6681, 0.8739, 0.6681, 0.5233, 0.4104, 0.9334, 0.9328, 0.9334, 0.9328, 0.9663, 0.4104, 0.9663, 0.7281, 0.8739, 0.7281, 0.5233, 0.761, 0.5233, 0.761, 0.8739, 0.5786, 0.5233, 0.5786, 0.9328, 0.4948, 0.9328, 0.4948, 0.5233, 0.0002764, 0.0002764, 0.4098, 0.0002765, 0.4098, 0.6105, 0.0002764, 0.6105, 0.4942, 0.5233, 0.4942, 0.9328, 0.4104, 0.9328, 0.4104, 0.5233, 0.9899, 0.0002764, 0.9899, 0.6105, 0.9604, 0.5666, 0.9604, 0.04417, 0.8454, 0.0002764, 0.8454, 0.6105, 0.7616, 0.6105, 0.7616, 0.0002764, 0.846, 0.6105, 0.846, 0.0002765, 0.9298, 0.0002764, 0.9298, 0.6105, 0.4104, 0.9668, 0.9328, 0.9668, 0.9328, 0.9997, 0.4104, 0.9997, 0.6675, 0.5233, 0.6675, 0.9328, 0.6236, 0.9034, 0.6236, 0.5527, 0.6231, 0.5233, 0.6231, 0.9328, 0.5792, 0.9034, 0.5792, 0.5527, 0.9598, 0.0002764, 0.9598, 0.6105, 0.9304, 0.5666, 0.9304, 0.04417, 0.761, 0.5227, 0.4104, 0.5227, 0.4104, 0.0002764, 0.761, 0.0002764, 0.701, 0.5233, 0.701, 0.8739, 0.6681, 0.8739, 0.6681, 0.5233, 0.4104, 0.9334, 0.9328, 0.9334, 0.9328, 0.9663, 0.4104, 0.9663, 0.7281, 0.8739, 0.7281, 0.5233, 0.761, 0.5233, 0.761, 0.8739, 0.5786, 0.5233, 0.5786, 0.9328, 0.4948, 0.9328, 0.4948, 0.5233, 0.0002764, 0.0002764, 0.4098, 0.0002765, 0.4098, 0.6105, 0.0002764, 0.6105, 0.4942, 0.5233, 0.4942, 0.9328, 0.4104, 0.9328, 0.4104, 0.5233, 0.9899, 0.0002764, 0.9899, 0.6105, 0.9604, 0.5666, 0.9604, 0.04417, 0.8454, 0.0002764, 0.8454, 0.6105, 0.7616, 0.6105, 0.7616, 0.0002764, 0.846, 0.6105, 0.846, 0.0002765, 0.9298, 0.0002764, 0.9298, 0.6105, 0.4104, 0.9668, 0.9328, 0.9668, 0.9328, 0.9997, 0.4104, 0.9997, 0.6675, 0.5233, 0.6675, 0.9328, 0.6236, 0.9034, 0.6236, 0.5527, 0.6231, 0.5233, 0.6231, 0.9328, 0.5792, 0.9034, 0.5792, 0.5527, 0.9598, 0.0002764, 0.9598, 0.6105, 0.9304, 0.5666, 0.9304, 0.04417, 0.761, 0.5227, 0.4104, 0.5227, 0.4104, 0.0002764, 0.761, 0.0002764, 0.701, 0.5233, 0.701, 0.8739, 0.6681, 0.8739, 0.6681, 0.5233, 0.4104, 0.9334, 0.9328, 0.9334, 0.9328, 0.9663, 0.4104, 0.9663, 0.7281, 0.8739, 0.7281, 0.5233, 0.761, 0.5233, 0.761, 0.8739, 0.5786, 0.5233, 0.5786, 0.9328, 0.4948, 0.9328, 0.4948, 0.5233, 0.0002764, 0.0002764, 0.4098, 0.0002765, 0.4098, 0.6105, 0.0002764, 0.6105, 0.4942, 0.5233, 0.4942, 0.9328, 0.4104, 0.9328, 0.4104, 0.5233, 0.9899, 0.0002764, 0.9899, 0.6105, 0.9604, 0.5666, 0.9604, 0.04417, 0.8454, 0.0002764, 0.8454, 0.6105, 0.7616, 0.6105, 0.7616, 0.0002764, 0.846, 0.6105, 0.846, 0.0002765, 0.9298, 0.0002764, 0.9298, 0.6105, 0.4104, 0.9668, 0.9328, 0.9668, 0.9328, 0.9997, 0.4104, 0.9997, 0.6675, 0.5233, 0.6675, 0.9328, 0.6236, 0.9034, 0.6236, 0.5527, 0.6231, 0.5233, 0.6231, 0.9328, 0.5792, 0.9034, 0.5792, 0.5527, 0.9598, 0.0002764, 0.9598, 0.6105, 0.9304, 0.5666, 0.9304, 0.04417, 0.761, 0.5227, 0.4104, 0.5227, 0.4104, 0.0002764, 0.761, 0.0002764, 0.701, 0.5233, 0.701, 0.8739, 0.6681, 0.8739, 0.6681, 0.5233, 0.4104, 0.9334, 0.9328, 0.9334, 0.9328, 0.9663, 0.4104, 0.9663, 0.7281, 0.8739, 0.7281, 0.5233, 0.761, 0.5233, 0.761, 0.8739, 0.5786, 0.5233, 0.5786, 0.9328, 0.4948, 0.9328, 0.4948, 0.5233, 0.0002764, 0.0002764, 0.4098, 0.0002765, 0.4098, 0.6105, 0.0002764, 0.6105, 0.4942, 0.5233, 0.4942, 0.9328, 0.4104, 0.9328, 0.4104, 0.5233, 0.9899, 0.0002764, 0.9899, 0.6105, 0.9604, 0.5666, 0.9604, 0.04417, 0.8454, 0.0002764, 0.8454, 0.6105, 0.7616, 0.6105, 0.7616, 0.0002764, 0.846, 0.6105, 0.846, 0.0002765, 0.9298, 0.0002764, 0.9298, 0.6105, 0.4104, 0.9668, 0.9328, 0.9668, 0.9328, 0.9997, 0.4104, 0.9997, 0.6675, 0.5233, 0.6675, 0.9328, 0.6236, 0.9034, 0.6236, 0.5527, 0.6231, 0.5233, 0.6231, 0.9328, 0.5792, 0.9034, 0.5792, 0.5527, 0.9598, 0.0002764, 0.9598, 0.6105, 0.9304, 0.5666, 0.9304, 0.04417, 0.761, 0.5227, 0.4104, 0.5227, 0.4104, 0.0002764, 0.761, 0.0002764, 0.701, 0.5233, 0.701, 0.8739, 0.6681, 0.8739, 0.6681, 0.5233, 0.4104, 0.9334, 0.9328, 0.9334, 0.9328, 0.9663, 0.4104, 0.9663, 0.7281, 0.8739, 0.7281, 0.5233, 0.761, 0.5233, 0.761, 0.8739, 0.5786, 0.5233, 0.5786, 0.9328, 0.4948, 0.9328, 0.4948, 0.5233, 0.0002764, 0.0002764, 0.4098, 0.0002765, 0.4098, 0.6105, 0.0002764, 0.6105, 0.4942, 0.5233, 0.4942, 0.9328, 0.4104, 0.9328, 0.4104, 0.5233, 0.9899, 0.0002764, 0.9899, 0.6105, 0.9604, 0.5666, 0.9604, 0.04417, 0.8454, 0.0002764, 0.8454, 0.6105, 0.7616, 0.6105, 0.7616, 0.0002764, 0.846, 0.6105, 0.846, 0.0002765, 0.9298, 0.0002764, 0.9298, 0.6105, 0.4104, 0.9668, 0.9328, 0.9668, 0.9328, 0.9997, 0.4104, 0.9997, 0.6675, 0.5233, 0.6675, 0.9328, 0.6236, 0.9034, 0.6236, 0.5527, 0.6231, 0.5233, 0.6231, 0.9328, 0.5792, 0.9034, 0.5792, 0.5527, 0.9598, 0.0002764, 0.9598, 0.6105, 0.9304, 0.5666, 0.9304, 0.04417, 0.761, 0.5227, 0.4104, 0.5227, 0.4104, 0.0002764, 0.761, 0.0002764, 0.701, 0.5233, 0.701, 0.8739, 0.6681, 0.8739, 0.6681, 0.5233, 0.4104, 0.9334, 0.9328, 0.9334, 0.9328, 0.9663, 0.4104, 0.9663, 0.7281, 0.8739, 0.7281, 0.5233, 0.761, 0.5233, 0.761, 0.8739, 0.5786, 0.5233, 0.5786, 0.9328, 0.4948, 0.9328, 0.4948, 0.5233, 0.0002764, 0.0002764, 0.4098, 0.0002765, 0.4098, 0.6105, 0.0002764, 0.6105, 0.4942, 0.5233, 0.4942, 0.9328, 0.4104, 0.9328, 0.4104, 0.5233, 0.9899, 0.0002764, 0.9899, 0.6105, 0.9604, 0.5666, 0.9604, 0.04417, 0.8454, 0.0002764, 0.8454, 0.6105, 0.7616, 0.6105, 0.7616, 0.0002764, 0.846, 0.6105, 0.846, 0.0002765, 0.9298, 0.0002764, 0.9298, 0.6105, 0.4104, 0.9668, 0.9328, 0.9668, 0.9328, 0.9997, 0.4104, 0.9997, 0.6675, 0.5233, 0.6675, 0.9328, 0.6236, 0.9034, 0.6236, 0.5527, 0.6231, 0.5233, 0.6231, 0.9328, 0.5792, 0.9034, 0.5792, 0.5527, 0.9598, 0.0002764, 0.9598, 0.6105, 0.9304, 0.5666, 0.9304, 0.04417, 0.761, 0.5227, 0.4104, 0.5227, 0.4104, 0.0002764, 0.761, 0.0002764, 0.701, 0.5233, 0.701, 0.8739, 0.6681, 0.8739, 0.6681, 0.5233, 0.4104, 0.9334, 0.9328, 0.9334, 0.9328, 0.9663, 0.4104, 0.9663, 0.7281, 0.8739, 0.7281, 0.5233, 0.761, 0.5233, 0.761, 0.8739, 0.5786, 0.5233, 0.5786, 0.9328, 0.4948, 0.9328, 0.4948, 0.5233, 0.0002764, 0.0002764, 0.4098, 0.0002765, 0.4098, 0.6105, 0.0002764, 0.6105, 0.4942, 0.5233, 0.4942, 0.9328, 0.4104, 0.9328, 0.4104, 0.5233, 0.9899, 0.0002764, 0.9899, 0.6105, 0.9604, 0.5666, 0.9604, 0.04417, 0.8454, 0.0002764, 0.8454, 0.6105, 0.7616, 0.6105, 0.7616, 0.0002764, 0.846, 0.6105, 0.846, 0.0002765, 0.9298, 0.0002764, 0.9298, 0.6105, 0.4104, 0.9668, 0.9328, 0.9668, 0.9328, 0.9997, 0.4104, 0.9997, 0.6675, 0.5233, 0.6675, 0.9328, 0.6236, 0.9034, 0.6236, 0.5527, 0.6231, 0.5233, 0.6231, 0.9328, 0.5792, 0.9034, 0.5792, 0.5527, 0.9598, 0.0002764, 0.9598, 0.6105, 0.9304, 0.5666, 0.9304, 0.04417, 0.761, 0.5227, 0.4104, 0.5227, 0.4104, 0.0002764, 0.761, 0.0002764, 0.701, 0.5233, 0.701, 0.8739, 0.6681, 0.8739, 0.6681, 0.5233, 0.4104, 0.9334, 0.9328, 0.9334, 0.9328, 0.9663, 0.4104, 0.9663, 0.7281, 0.8739, 0.7281, 0.5233, 0.761, 0.5233, 0.761, 0.8739, 0.5786, 0.5233, 0.5786, 0.9328, 0.4948, 0.9328, 0.4948, 0.5233, 0.0002764, 0.0002764, 0.4098, 0.0002765, 0.4098, 0.6105, 0.0002764, 0.6105, 0.4942, 0.5233, 0.4942, 0.9328, 0.4104, 0.9328, 0.4104, 0.5233, 0.9899, 0.0002764, 0.9899, 0.6105, 0.9604, 0.5666, 0.9604, 0.04417, 0.8454, 0.0002764, 0.8454, 0.6105, 0.7616, 0.6105, 0.7616, 0.0002764, 0.846, 0.6105, 0.846, 0.0002765, 0.9298, 0.0002764, 0.9298, 0.6105, 0.4104, 0.9668, 0.9328, 0.9668, 0.9328, 0.9997, 0.4104, 0.9997, 0.6675, 0.5233, 0.6675, 0.9328, 0.6236, 0.9034, 0.6236, 0.5527, 0.6231, 0.5233, 0.6231, 0.9328, 0.5792, 0.9034, 0.5792, 0.5527, 0.9598, 0.0002764, 0.9598, 0.6105, 0.9304, 0.5666, 0.9304, 0.04417, 0.761, 0.5227, 0.4104, 0.5227, 0.4104, 0.0002764, 0.761, 0.0002764, 0.701, 0.5233, 0.701, 0.8739, 0.6681, 0.8739, 0.6681, 0.5233, 0.4104, 0.9334, 0.9328, 0.9334, 0.9328, 0.9663, 0.4104, 0.9663, 0.7281, 0.8739, 0.7281, 0.5233, 0.761, 0.5233, 0.761, 0.8739, 0.5786, 0.5233, 0.5786, 0.9328, 0.4948, 0.9328, 0.4948, 0.5233, 0.0002764, 0.0002764, 0.4098, 0.0002765, 0.4098, 0.6105, 0.0002764, 0.6105, 0.4942, 0.5233, 0.4942, 0.9328, 0.4104, 0.9328, 0.4104, 0.5233, 0.9899, 0.0002764, 0.9899, 0.6105, 0.9604, 0.5666, 0.9604, 0.04417, 0.8454, 0.0002764, 0.8454, 0.6105, 0.7616, 0.6105, 0.7616, 0.0002764, 0.846, 0.6105, 0.846, 0.0002765, 0.9298, 0.0002764, 0.9298, 0.6105, 0.4104, 0.9668, 0.9328, 0.9668, 0.9328, 0.9997, 0.4104, 0.9997, 0.6675, 0.5233, 0.6675, 0.9328, 0.6236, 0.9034, 0.6236, 0.5527, 0.6231, 0.5233, 0.6231, 0.9328, 0.5792, 0.9034, 0.5792, 0.5527, 0.9598, 0.0002764, 0.9598, 0.6105, 0.9304, 0.5666, 0.9304, 0.04417, 0.761, 0.5227, 0.4104, 0.5227, 0.4104, 0.0002764, 0.761, 0.0002764, 0.701, 0.5233, 0.701, 0.8739, 0.6681, 0.8739, 0.6681, 0.5233, 0.4104, 0.9334, 0.9328, 0.9334, 0.9328, 0.9663, 0.4104, 0.9663, 0.7281, 0.8739, 0.7281, 0.5233, 0.761, 0.5233, 0.761, 0.8739])
me_cube_002.use_remesh_preserve_volume = False
me_cube_002.use_remesh_preserve_attributes = False
me_cube_002.use_mirror_vertex_groups = False
me_cube_002.update()
me_cube_003 = bpy.data.meshes.new('Cube.003')
me_cube_003.from_pydata([(-0.1648, -1.6, 0.5168), (0.1909, -1.573, 0.5491), (-0.1698, -1.527, 0.5097), (0.1859, -1.499, 0.542), (-0.07252, -1.545, -0.5453), (0.2831, -1.518, -0.513), (-0.07752, -1.471, -0.5524), (0.2781, -1.444, -0.5201), (-0.1325, -1.594, 0.4427), (0.172, -1.571, 0.4704), (0.2509, -1.524, -0.4389), (-0.05357, -1.547, -0.4666), (-0.1345, -1.566, 0.4399), (0.17, -1.542, 0.4676), (0.249, -1.495, -0.4417), (-0.05553, -1.518, -0.4694)], [], [(0, 1, 3, 2), (2, 3, 7, 6), (6, 7, 5, 4), (5, 1, 9, 10), (2, 6, 4, 0), (7, 3, 1, 5), (10, 9, 13, 14), (4, 5, 10, 11), (1, 0, 8, 9), (0, 4, 11, 8), (15, 14, 13, 12), (11, 10, 14, 15), (8, 11, 15, 12), (9, 8, 12, 13)])
_uv = me_cube_003.uv_layers.new(name='UVMap')
_uv.uv.foreach_set('vector', [0.5786, 0.5233, 0.5786, 0.9328, 0.4948, 0.9328, 0.4948, 0.5233, 0.0002764, 0.0002764, 0.4098, 0.0002765, 0.4098, 0.6105, 0.0002764, 0.6105, 0.4942, 0.5233, 0.4942, 0.9328, 0.4104, 0.9328, 0.4104, 0.5233, 0.9899, 0.0002764, 0.9899, 0.6105, 0.9604, 0.5666, 0.9604, 0.04417, 0.8454, 0.0002764, 0.8454, 0.6105, 0.7616, 0.6105, 0.7616, 0.0002764, 0.846, 0.6105, 0.846, 0.0002765, 0.9298, 0.0002764, 0.9298, 0.6105, 0.4104, 0.9668, 0.9328, 0.9668, 0.9328, 0.9997, 0.4104, 0.9997, 0.6675, 0.5233, 0.6675, 0.9328, 0.6236, 0.9034, 0.6236, 0.5527, 0.6231, 0.5233, 0.6231, 0.9328, 0.5792, 0.9034, 0.5792, 0.5527, 0.9598, 0.0002764, 0.9598, 0.6105, 0.9304, 0.5666, 0.9304, 0.04417, 0.761, 0.5227, 0.4104, 0.5227, 0.4104, 0.0002764, 0.761, 0.0002764, 0.701, 0.5233, 0.701, 0.8739, 0.6681, 0.8739, 0.6681, 0.5233, 0.4104, 0.9334, 0.9328, 0.9334, 0.9328, 0.9663, 0.4104, 0.9663, 0.7281, 0.8739, 0.7281, 0.5233, 0.761, 0.5233, 0.761, 0.8739])
me_cube_003.use_remesh_preserve_volume = False
me_cube_003.use_remesh_preserve_attributes = False
me_cube_003.use_mirror_vertex_groups = False
me_cube_003.update()
me_icosphere = bpy.data.meshes.new('Icosphere')
me_icosphere.from_pydata([(0.0, 0.0, -1.0), (0.7236, -0.5257, -0.4472), (-0.2764, -0.8506, -0.4472), (-0.8944, 0.0, -0.4472), (-0.2764, 0.8506, -0.4472), (0.7236, 0.5257, -0.4472), (0.2764, -0.8506, 0.4472), (-0.7236, -0.5257, 0.4472), (-0.7236, 0.5257, 0.4472), (0.2764, 0.8506, 0.4472), (0.8944, 0.0, 0.4472), (0.0, 0.0, 1.0)], [], [(0, 1, 2), (1, 0, 5), (0, 2, 3), (0, 3, 4), (0, 4, 5), (1, 5, 10), (2, 1, 6), (3, 2, 7), (4, 3, 8), (5, 4, 9), (1, 10, 6), (2, 6, 7), (3, 7, 8), (4, 8, 9), (5, 9, 10), (6, 10, 11), (7, 6, 11), (8, 7, 11), (9, 8, 11), (10, 9, 11)])
_uv = me_icosphere.uv_layers.new(name='UVMap')
_uv.uv.foreach_set('vector', [0.8182, 0.0, 0.7273, 0.1575, 0.9091, 0.1575, 0.7273, 0.1575, 0.6364, 0.0, 0.5455, 0.1575, 0.09091, 0.0, 0.0, 0.1575, 0.1818, 0.1575, 0.2727, 0.0, 0.1818, 0.1575, 0.3636, 0.1575, 0.4545, 0.0, 0.3636, 0.1575, 0.5455, 0.1575, 0.7273, 0.1575, 0.5455, 0.1575, 0.6364, 0.3149, 0.9091, 0.1575, 0.7273, 0.1575, 0.8182, 0.3149, 0.1818, 0.1575, 0.0, 0.1575, 0.09091, 0.3149, 0.3636, 0.1575, 0.1818, 0.1575, 0.2727, 0.3149, 0.5455, 0.1575, 0.3636, 0.1575, 0.4545, 0.3149, 0.7273, 0.1575, 0.6364, 0.3149, 0.8182, 0.3149, 0.9091, 0.1575, 0.8182, 0.3149, 1.0, 0.3149, 0.1818, 0.1575, 0.09091, 0.3149, 0.2727, 0.3149, 0.3636, 0.1575, 0.2727, 0.3149, 0.4545, 0.3149, 0.5455, 0.1575, 0.4545, 0.3149, 0.6364, 0.3149, 0.8182, 0.3149, 0.6364, 0.3149, 0.7273, 0.4724, 1.0, 0.3149, 0.8182, 0.3149, 0.9091, 0.4724, 0.2727, 0.3149, 0.09091, 0.3149, 0.1818, 0.4724, 0.4545, 0.3149, 0.2727, 0.3149, 0.3636, 0.4724, 0.6364, 0.3149, 0.4545, 0.3149, 0.5455, 0.4724])
me_icosphere.use_remesh_preserve_volume = False
me_icosphere.use_remesh_preserve_attributes = False
me_icosphere.use_mirror_vertex_groups = False
me_icosphere.update()
arm_armature = bpy.data.armatures.new('Armature')  # bones are not reproduced

# ---- objects
ob_armature = bpy.data.objects.new('Armature', arm_armature)
ob_outerring = bpy.data.objects.new('OuterRing', me_cube_001)
ob_center = bpy.data.objects.new('Center', None)
ob_center_001 = bpy.data.objects.new('Center.001', None)
ob_center_002 = bpy.data.objects.new('Center.002', None)
ob_center_003 = bpy.data.objects.new('Center.003', None)
ob_innerring = bpy.data.objects.new('InnerRing', me_cube_002)
ob_center_004 = bpy.data.objects.new('Center.004', None)
ob_cube_002 = bpy.data.objects.new('Cube.002', me_cube_003)
ob_icosphere = bpy.data.objects.new('Icosphere', me_icosphere)

# ---- transforms, parenting, visibility, modifiers, constraints
ob_armature.location = (0.0, 0.0, 0.0)
ob_armature.scale = (5.939, 5.939, 5.939)
ob_armature.lineart.crease_threshold = 0.0
ob_outerring.parent = ob_armature
ob_outerring.location = (0.0, 0.0, 0.0)
ob_outerring.rotation_euler = (0.0, -0.0, -0.09458)
ob_outerring.lineart.crease_threshold = 0.0
_vg = ob_outerring.vertex_groups.new(name='OuterRing')
_vg.add([0, 1, 2, 3, 4, 5, 6, 7, 8, 9, 10, 11, 12, 13, 14, 15, 16, 17, 18, 19, 20, 21, 22, 23, 24, 25, 26, 27, 28, 29, 30, 31, 32, 33, 34, 35, 36, 37, 38, 39, 40, 41, 42, 43, 44, 45, 46, 47, 48, 49, 50, 51, 52, 53, 54, 55, 56, 57, 58, 59, 60, 61, 62, 63, 64, 65, 66, 67, 68, 69, 70, 71, 72, 73, 74, 75, 76, 77, 78, 79, 80, 81, 82, 83, 84, 85, 86, 87, 88, 89, 90, 91, 92, 93, 94, 95, 96, 97, 98, 99, 100, 101, 102, 103, 104, 105, 106, 107, 108, 109, 110, 111, 112, 113, 114, 115, 116, 117, 118, 119, 120, 121, 122, 123, 124, 125, 126, 127, 128, 129, 130, 131, 132, 133, 134, 135, 136, 137, 138, 139, 140, 141, 142, 143, 144, 145, 146, 147, 148, 149, 150, 151, 152, 153, 154, 155, 156, 157, 158, 159, 160, 161, 162, 163, 164, 165, 166, 167, 168, 169, 170, 171, 172, 173, 174, 175, 176, 177, 178, 179, 180, 181, 182, 183, 184, 185, 186, 187, 188, 189, 190, 191], 1.0, 'REPLACE')
_m = ob_outerring.modifiers.new('Armature', 'ARMATURE')
_m.object = ob_armature
ob_center.location = (0.0, 0.0, 0.0)
ob_center.rotation_euler = (0.0, -0.0, 6.71)
ob_center.scale = (5.939, 5.939, 5.939)
ob_center.empty_display_type = 'ARROWS'
ob_center.lineart.crease_threshold = 0.0
ob_center_001.location = (0.0, 0.0, 0.0)
ob_center_001.rotation_euler = (0.0, -0.0, 6.71)
ob_center_001.scale = (5.939, 5.939, 5.939)
ob_center_001.empty_display_type = 'ARROWS'
ob_center_001.lineart.crease_threshold = 0.0
ob_center_002.location = (0.0, 0.0, 0.0)
ob_center_002.rotation_euler = (0.0, -0.0, 6.71)
ob_center_002.scale = (5.939, 5.939, 5.939)
ob_center_002.empty_display_type = 'ARROWS'
ob_center_002.lineart.crease_threshold = 0.0
ob_center_003.location = (0.0, 0.0, 0.0)
ob_center_003.rotation_euler = (4.407, -0.1966, 6.246)
ob_center_003.scale = (5.939, 5.939, 5.939)
ob_center_003.empty_display_type = 'ARROWS'
ob_center_003.lineart.crease_threshold = 0.0
ob_innerring.parent = ob_armature
ob_innerring.location = (0.0, 0.0, 0.0)
ob_innerring.rotation_euler = (0.0, -0.0, -0.09458)
ob_innerring.lineart.crease_threshold = 0.0
_vg = ob_innerring.vertex_groups.new(name='InnerRing')
_vg.add([0, 1, 2, 3, 4, 5, 6, 7, 8, 9, 10, 11, 12, 13, 14, 15, 16, 17, 18, 19, 20, 21, 22, 23, 24, 25, 26, 27, 28, 29, 30, 31, 32, 33, 34, 35, 36, 37, 38, 39, 40, 41, 42, 43, 44, 45, 46, 47, 48, 49, 50, 51, 52, 53, 54, 55, 56, 57, 58, 59, 60, 61, 62, 63, 64, 65, 66, 67, 68, 69, 70, 71, 72, 73, 74, 75, 76, 77, 78, 79, 80, 81, 82, 83, 84, 85, 86, 87, 88, 89, 90, 91, 92, 93, 94, 95, 96, 97, 98, 99, 100, 101, 102, 103, 104, 105, 106, 107, 108, 109, 110, 111, 112, 113, 114, 115, 116, 117, 118, 119, 120, 121, 122, 123, 124, 125, 126, 127, 128, 129, 130, 131, 132, 133, 134, 135, 136, 137, 138, 139, 140, 141, 142, 143, 144, 145, 146, 147, 148, 149, 150, 151, 152, 153, 154, 155, 156, 157, 158, 159, 160, 161, 162, 163, 164, 165, 166, 167, 168, 169, 170, 171, 172, 173, 174, 175, 176, 177, 178, 179, 180, 181, 182, 183, 184, 185, 186, 187, 188, 189, 190, 191], 1.0, 'REPLACE')
_m = ob_innerring.modifiers.new('Armature', 'ARMATURE')
_m.object = ob_armature
ob_center_004.location = (0.0, 0.0, 0.0)
ob_center_004.rotation_euler = (4.407, -0.1966, 6.246)
ob_center_004.scale = (5.939, 5.939, 5.939)
ob_center_004.empty_display_type = 'ARROWS'
ob_center_004.lineart.crease_threshold = 0.0
ob_cube_002.location = (0.0, 0.0, 0.0)
ob_cube_002.rotation_euler = (0.0, -0.0, -0.09458)
ob_cube_002.lineart.crease_threshold = 0.0
_m = ob_cube_002.modifiers.new('Array', 'ARRAY')
_m.count = 12
_m.constant_offset_displace = (0.0, 0.0, 0.0)
_m.use_relative_offset = False
_m.use_object_offset = True
_m.offset_object = ob_center_004
ob_icosphere.parent = ob_armature
ob_icosphere.location = (0.0, 0.0, 0.0)
ob_icosphere.scale = (0.8342, 0.8342, 0.8342)
ob_icosphere.lineart.crease_threshold = 0.0
_vg = ob_icosphere.vertex_groups.new(name='Turret')

# ---- collection membership
col_collection_1.objects.link(ob_armature)
col_collection_1.objects.link(ob_outerring)
col_collection_1.objects.link(ob_center)
col_collection_1.objects.link(ob_center_001)
col_collection_1.objects.link(ob_center_002)
col_collection_1.objects.link(ob_center_003)
col_collection_1.objects.link(ob_innerring)
col_collection_1.objects.link(ob_center_004)
col_collection_1.objects.link(ob_cube_002)
col_collection_1.objects.link(ob_icosphere)

# ---- scene / render settings (as saved in the file)
scene.frame_start = 1; scene.frame_end = 250; scene.frame_set(1)
scene.render.engine = 'BLENDER_EEVEE_NEXT'
scene.cycles.use_denoising = False
scene.cycles.samples = 128
scene.cycles.sampling_pattern = 'TABULATED_SOBOL'
scene.cycles.use_adaptive_sampling = False
scene.cycles.use_light_tree = False
scene.view_settings.view_transform = 'Filmic'
bpy.context.view_layer.update()

# ---- added for rendering (the .blend has no active camera and no usable light): camera, sun
cam_auto = bpy.data.cameras.new('AutoCamera')
cam_auto.lens = 50.0
cam_auto.sensor_width = 36.0
cam_auto.clip_end = 1.16275e+10
ob_auto_camera = bpy.data.objects.new('AutoCamera', cam_auto)
scene.collection.objects.link(ob_auto_camera)
ob_auto_camera.location = (6.02304e+08, -6.88441e+08, 7.75024e+08)
ob_auto_camera.rotation_euler = (1.09748, -7.21219e-08, 0.694738)
scene.camera = ob_auto_camera
light_auto_sun = bpy.data.lights.new('AutoSun', 'SUN')
light_auto_sun.energy = 3.0
light_auto_sun.angle = 0.0523599
ob_auto_sun = bpy.data.objects.new('AutoSun', light_auto_sun)
scene.collection.objects.link(ob_auto_sun)
ob_auto_sun.rotation_euler = (0.872665, 0.174533, 0.523599)
bpy.context.view_layer.update()
